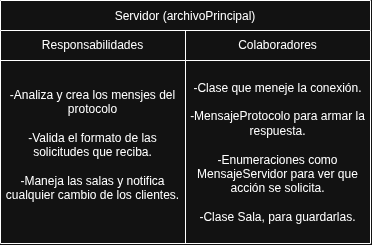

The diagram above was exported from draw.io. Its source (the exported page's mxGraphModel, read from the mxfile embedded in the PNG):
<mxGraphModel dx="1094" dy="601" grid="1" gridSize="10" guides="1" tooltips="1" connect="1" arrows="1" fold="1" page="1" pageScale="1" pageWidth="827" pageHeight="1169" math="0" shadow="0">
  <root>
    <mxCell id="0" />
    <mxCell id="1" parent="0" />
    <mxCell id="2P0CS52H9dvbCS00bdIP-19" parent="1" style="shape=table;startSize=30;container=1;collapsible=0;childLayout=tableLayout;fixedHeader=1;" value="Servidor (archivoPrincipal)" vertex="1">
      <mxGeometry height="243" width="370" x="200" y="70" as="geometry" />
    </mxCell>
    <mxCell id="2P0CS52H9dvbCS00bdIP-20" parent="2P0CS52H9dvbCS00bdIP-19" style="shape=tableRow;horizontal=0;startSize=0;swimlaneHead=0;swimlaneBody=0;strokeColor=inherit;top=0;left=0;bottom=0;right=0;collapsible=0;dropTarget=0;fillColor=none;points=[[0,0.5],[1,0.5]];portConstraint=eastwest;fixedHeader=1;" value="" vertex="1">
      <mxGeometry height="30" width="370" y="30" as="geometry" />
    </mxCell>
    <mxCell id="2P0CS52H9dvbCS00bdIP-21" parent="2P0CS52H9dvbCS00bdIP-20" style="shape=partialRectangle;html=1;whiteSpace=wrap;connectable=0;strokeColor=inherit;overflow=hidden;fillColor=none;top=0;left=0;bottom=0;right=0;pointerEvents=1;" value="Responsabilidades" vertex="1">
      <mxGeometry height="30" width="185" as="geometry">
        <mxRectangle height="30" width="185" as="alternateBounds" />
      </mxGeometry>
    </mxCell>
    <mxCell id="2P0CS52H9dvbCS00bdIP-22" parent="2P0CS52H9dvbCS00bdIP-20" style="shape=partialRectangle;html=1;whiteSpace=wrap;connectable=0;strokeColor=inherit;overflow=hidden;fillColor=none;top=0;left=0;bottom=0;right=0;pointerEvents=1;" value="Colaboradores" vertex="1">
      <mxGeometry height="30" width="185" x="185" as="geometry">
        <mxRectangle height="30" width="185" as="alternateBounds" />
      </mxGeometry>
    </mxCell>
    <mxCell id="2P0CS52H9dvbCS00bdIP-23" parent="2P0CS52H9dvbCS00bdIP-19" style="shape=tableRow;horizontal=0;startSize=0;swimlaneHead=0;swimlaneBody=0;strokeColor=inherit;top=0;left=0;bottom=0;right=0;collapsible=0;dropTarget=0;fillColor=none;points=[[0,0.5],[1,0.5]];portConstraint=eastwest;fixedHeader=1;" value="" vertex="1">
      <mxGeometry height="183" width="370" y="60" as="geometry" />
    </mxCell>
    <mxCell id="2P0CS52H9dvbCS00bdIP-24" parent="2P0CS52H9dvbCS00bdIP-23" style="shape=partialRectangle;html=1;whiteSpace=wrap;connectable=0;strokeColor=inherit;overflow=hidden;fillColor=none;top=0;left=0;bottom=0;right=0;pointerEvents=1;" value="-Analiza y crea los mensjes del protocolo&lt;div&gt;&lt;br&gt;&lt;/div&gt;&lt;div&gt;-Valida el formato de las solicitudes que reciba.&lt;/div&gt;&lt;div&gt;&lt;br&gt;&lt;/div&gt;&lt;div&gt;-Maneja las salas y notifica cualquier cambio de los clientes.&lt;/div&gt;&lt;div&gt;&lt;br&gt;&lt;/div&gt;" vertex="1">
      <mxGeometry height="183" width="185" as="geometry">
        <mxRectangle height="183" width="185" as="alternateBounds" />
      </mxGeometry>
    </mxCell>
    <mxCell id="2P0CS52H9dvbCS00bdIP-25" parent="2P0CS52H9dvbCS00bdIP-23" style="shape=partialRectangle;html=1;whiteSpace=wrap;connectable=0;strokeColor=inherit;overflow=hidden;fillColor=none;top=0;left=0;bottom=0;right=0;pointerEvents=1;" value="-Clase que meneje la conexión.&lt;div&gt;&lt;br&gt;&lt;/div&gt;&lt;div&gt;-MensajeProtocolo para armar la respuesta.&lt;/div&gt;&lt;div&gt;&lt;br&gt;&lt;/div&gt;&lt;div&gt;-Enumeraciones como MensajeServidor para ver que acción se solicita.&lt;/div&gt;&lt;div&gt;&lt;br&gt;&lt;/div&gt;&lt;div&gt;-Clase Sala, para guardarlas.&lt;/div&gt;" vertex="1">
      <mxGeometry height="183" width="185" x="185" as="geometry">
        <mxRectangle height="183" width="185" as="alternateBounds" />
      </mxGeometry>
    </mxCell>
  </root>
</mxGraphModel>